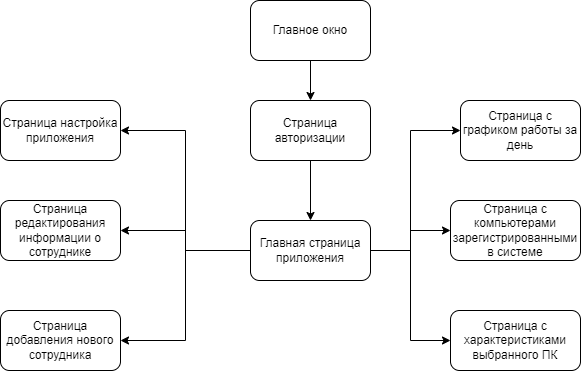

The diagram above was exported from draw.io. Its source (the exported page's mxGraphModel, read from the mxfile embedded in the PNG):
<mxGraphModel dx="2220" dy="1966" grid="1" gridSize="10" guides="1" tooltips="1" connect="1" arrows="1" fold="1" page="1" pageScale="1" pageWidth="827" pageHeight="1169" math="0" shadow="0">
  <root>
    <mxCell id="0" />
    <mxCell id="1" parent="0" />
    <mxCell id="tT1UWCWDAF7j0F13pjiI-127" style="edgeStyle=orthogonalEdgeStyle;rounded=0;orthogonalLoop=1;jettySize=auto;html=1;exitX=0.5;exitY=1;exitDx=0;exitDy=0;startArrow=none;startFill=0;endArrow=classic;endFill=1;" parent="1" source="tT1UWCWDAF7j0F13pjiI-124" target="tT1UWCWDAF7j0F13pjiI-125" edge="1">
      <mxGeometry relative="1" as="geometry" />
    </mxCell>
    <mxCell id="tT1UWCWDAF7j0F13pjiI-124" value="Страница авторизации" style="rounded=1;whiteSpace=wrap;html=1;align=center;verticalAlign=middle;" parent="1" vertex="1">
      <mxGeometry x="-480" y="-660" width="120" height="60" as="geometry" />
    </mxCell>
    <mxCell id="tT1UWCWDAF7j0F13pjiI-134" style="edgeStyle=orthogonalEdgeStyle;rounded=0;orthogonalLoop=1;jettySize=auto;html=1;exitX=0;exitY=0.5;exitDx=0;exitDy=0;entryX=1;entryY=0.5;entryDx=0;entryDy=0;startArrow=none;startFill=0;endArrow=classic;endFill=1;" parent="1" source="tT1UWCWDAF7j0F13pjiI-125" target="tT1UWCWDAF7j0F13pjiI-129" edge="1">
      <mxGeometry relative="1" as="geometry" />
    </mxCell>
    <mxCell id="tT1UWCWDAF7j0F13pjiI-135" style="edgeStyle=orthogonalEdgeStyle;rounded=0;orthogonalLoop=1;jettySize=auto;html=1;exitX=0;exitY=0.5;exitDx=0;exitDy=0;entryX=1;entryY=0.5;entryDx=0;entryDy=0;startArrow=none;startFill=0;endArrow=classic;endFill=1;" parent="1" source="tT1UWCWDAF7j0F13pjiI-125" target="tT1UWCWDAF7j0F13pjiI-128" edge="1">
      <mxGeometry relative="1" as="geometry" />
    </mxCell>
    <mxCell id="tT1UWCWDAF7j0F13pjiI-136" style="edgeStyle=orthogonalEdgeStyle;rounded=0;orthogonalLoop=1;jettySize=auto;html=1;exitX=0;exitY=0.5;exitDx=0;exitDy=0;entryX=1;entryY=0.5;entryDx=0;entryDy=0;startArrow=none;startFill=0;endArrow=classic;endFill=1;" parent="1" source="tT1UWCWDAF7j0F13pjiI-125" target="tT1UWCWDAF7j0F13pjiI-130" edge="1">
      <mxGeometry relative="1" as="geometry" />
    </mxCell>
    <mxCell id="tT1UWCWDAF7j0F13pjiI-137" value="" style="edgeStyle=orthogonalEdgeStyle;rounded=0;orthogonalLoop=1;jettySize=auto;html=1;startArrow=none;startFill=0;endArrow=classic;endFill=1;" parent="1" source="tT1UWCWDAF7j0F13pjiI-125" target="tT1UWCWDAF7j0F13pjiI-132" edge="1">
      <mxGeometry relative="1" as="geometry" />
    </mxCell>
    <mxCell id="tT1UWCWDAF7j0F13pjiI-138" style="edgeStyle=orthogonalEdgeStyle;rounded=0;orthogonalLoop=1;jettySize=auto;html=1;exitX=1;exitY=0.5;exitDx=0;exitDy=0;entryX=0;entryY=0.5;entryDx=0;entryDy=0;startArrow=none;startFill=0;endArrow=classic;endFill=1;" parent="1" source="tT1UWCWDAF7j0F13pjiI-125" target="tT1UWCWDAF7j0F13pjiI-131" edge="1">
      <mxGeometry relative="1" as="geometry">
        <Array as="points">
          <mxPoint x="-320" y="-510" />
          <mxPoint x="-320" y="-630" />
        </Array>
      </mxGeometry>
    </mxCell>
    <mxCell id="tT1UWCWDAF7j0F13pjiI-139" style="edgeStyle=orthogonalEdgeStyle;rounded=0;orthogonalLoop=1;jettySize=auto;html=1;exitX=1;exitY=0.5;exitDx=0;exitDy=0;entryX=0;entryY=0.5;entryDx=0;entryDy=0;startArrow=none;startFill=0;endArrow=classic;endFill=1;" parent="1" source="tT1UWCWDAF7j0F13pjiI-125" target="tT1UWCWDAF7j0F13pjiI-133" edge="1">
      <mxGeometry relative="1" as="geometry" />
    </mxCell>
    <mxCell id="tT1UWCWDAF7j0F13pjiI-125" value="Главная страница приложения" style="rounded=1;whiteSpace=wrap;html=1;align=center;verticalAlign=middle;" parent="1" vertex="1">
      <mxGeometry x="-480" y="-540" width="120" height="60" as="geometry" />
    </mxCell>
    <mxCell id="tT1UWCWDAF7j0F13pjiI-128" value="Страница настройка приложения" style="rounded=1;whiteSpace=wrap;html=1;align=center;verticalAlign=middle;" parent="1" vertex="1">
      <mxGeometry x="-730" y="-660" width="120" height="60" as="geometry" />
    </mxCell>
    <mxCell id="tT1UWCWDAF7j0F13pjiI-129" value="Страница редактирования информации о сотруднике" style="rounded=1;whiteSpace=wrap;html=1;align=center;verticalAlign=middle;" parent="1" vertex="1">
      <mxGeometry x="-730" y="-560" width="120" height="60" as="geometry" />
    </mxCell>
    <mxCell id="tT1UWCWDAF7j0F13pjiI-130" value="Страница добавления нового сотрудника" style="rounded=1;whiteSpace=wrap;html=1;align=center;verticalAlign=middle;" parent="1" vertex="1">
      <mxGeometry x="-730" y="-450" width="120" height="60" as="geometry" />
    </mxCell>
    <mxCell id="tT1UWCWDAF7j0F13pjiI-131" value="Страница с графиком работы за день" style="rounded=1;whiteSpace=wrap;html=1;align=center;verticalAlign=middle;" parent="1" vertex="1">
      <mxGeometry x="-270" y="-660" width="120" height="60" as="geometry" />
    </mxCell>
    <mxCell id="tT1UWCWDAF7j0F13pjiI-132" value="Страница с компьютерами зарегистрированными в системе" style="rounded=1;whiteSpace=wrap;html=1;align=center;verticalAlign=middle;" parent="1" vertex="1">
      <mxGeometry x="-280" y="-560" width="130" height="60" as="geometry" />
    </mxCell>
    <mxCell id="tT1UWCWDAF7j0F13pjiI-133" value="Страница с характеристиками выбранного ПК" style="rounded=1;whiteSpace=wrap;html=1;align=center;verticalAlign=middle;" parent="1" vertex="1">
      <mxGeometry x="-280" y="-450" width="130" height="60" as="geometry" />
    </mxCell>
    <mxCell id="2vnC5WSGNuvuROE3hY9N-1" value="Главное окно" style="rounded=1;whiteSpace=wrap;html=1;align=center;verticalAlign=middle;" parent="1" vertex="1">
      <mxGeometry x="-480" y="-760" width="120" height="60" as="geometry" />
    </mxCell>
    <mxCell id="2vnC5WSGNuvuROE3hY9N-2" value="" style="endArrow=classic;html=1;rounded=0;exitX=0.5;exitY=1;exitDx=0;exitDy=0;entryX=0.5;entryY=0;entryDx=0;entryDy=0;" parent="1" source="2vnC5WSGNuvuROE3hY9N-1" target="tT1UWCWDAF7j0F13pjiI-124" edge="1">
      <mxGeometry width="50" height="50" relative="1" as="geometry">
        <mxPoint x="-280" y="-670" as="sourcePoint" />
        <mxPoint x="-230" y="-720" as="targetPoint" />
      </mxGeometry>
    </mxCell>
  </root>
</mxGraphModel>